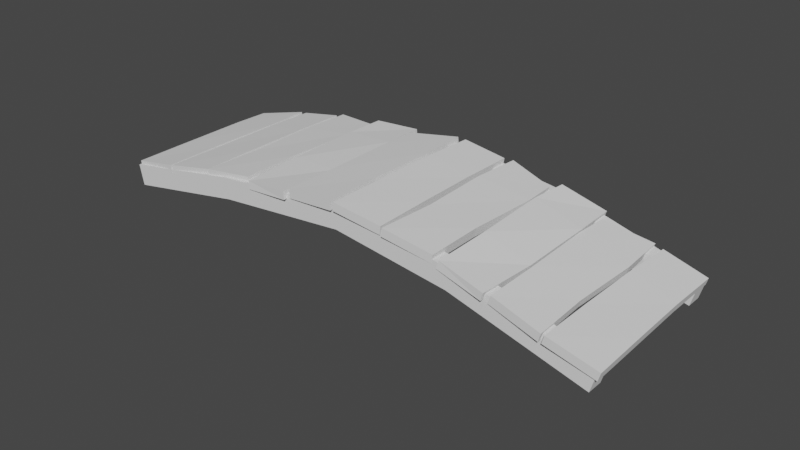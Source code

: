 # Source: bridge.blend  (saved by Blender 2.93.21; exported with 4.5.12 LTS)
import bpy
from mathutils import Matrix  # noqa: F401  (used for matrix-valued properties, if any)

bpy.ops.wm.read_factory_settings(use_empty=True)
scene = bpy.context.scene
scene.name = 'Scene'

# ---- collections
col_collection = bpy.data.collections.new('Collection'); scene.collection.children.link(col_collection)

# ---- world
world_world = bpy.data.worlds.new('World'); scene.world = world_world
world_world.use_nodes = True; world_world.node_tree.nodes.clear()
_N = world_world.node_tree.nodes; _L = world_world.node_tree.links
n0 = _N.new('ShaderNodeOutputWorld'); n0.name = 'World Output'; n0.location = (300, 300)
n1 = _N.new('ShaderNodeBackground'); n1.name = 'Background'; n1.location = (10, 300)
n1.inputs[0].default_value = (0.05088, 0.05088, 0.05088, 1.0)
_L.new(n1.outputs[0], n0.inputs[0])
n0.is_active_output = True
world_world.color = (0.05088, 0.05088, 0.05088)
world_world.use_sun_shadow = False
world_world.sun_shadow_jitter_overblur = 0.0

# ---- meshes
me_cube_001 = bpy.data.meshes.new('Cube.001')
me_cube_001.from_pydata([(3.677, -0.1837, 3.876), (3.677, -0.1837, 5.876), (6.787, 0.1837, 6.005), (6.787, 0.1837, 4.005), (6.787, -0.1837, 4.005), (6.787, -0.1837, 6.005), (3.677, 0.1837, 5.876), (3.677, 0.1837, 3.876), (1.066, -0.1837, 2.27), (0.9442, -0.1837, 4.203), (-1.731, -0.1837, -2.343), (-1.927, -0.1837, -0.5236), (-4.296, -0.1837, -7.625), (-4.52, -0.1837, -5.864), (1.066, -0.1837, 2.27), (0.9442, -0.1837, 4.203), (-1.731, -0.1837, -2.343), (-1.927, -0.1837, -0.5236), (-4.296, -0.1837, -7.625), (-4.52, -0.1837, -5.864), (1.066, 0.1837, 2.27), (0.9442, 0.1837, 4.203), (-1.731, 0.1837, -2.343), (-1.927, 0.1837, -0.5236), (-4.296, 0.1837, -7.625), (-4.52, 0.1837, -5.864), (1.066, 0.1837, 2.27), (0.9442, 0.1837, 4.203), (-1.731, 0.1837, -2.343), (-1.927, 0.1837, -0.5236), (-4.296, 0.1837, -7.625), (-4.52, 0.1837, -5.864)], [], [(24, 22, 28, 30), (22, 20, 26, 28), (3, 2, 6, 7), (4, 0, 1, 5), (26, 27, 29, 28), (7, 6, 21, 20), (0, 8, 9, 1), (12, 18, 16, 10), (10, 16, 14, 8), (14, 16, 17, 15), (16, 18, 19, 17), (13, 19, 18, 12), (9, 15, 17, 11), (8, 14, 15, 9), (11, 17, 19, 13), (28, 29, 31, 30), (25, 24, 30, 31), (21, 23, 29, 27), (20, 21, 27, 26), (23, 25, 31, 29), (11, 13, 25, 23), (4, 5, 2, 3), (9, 11, 23, 21), (1, 9, 21, 6), (12, 10, 22, 24), (0, 4, 3, 7), (10, 8, 20, 22), (8, 0, 7, 20), (5, 1, 6, 2), (13, 12, 24, 25)])
_uv = me_cube_001.uv_layers.new(name='UVMap')
_uv.uv.foreach_set('vector', [0.0, 0.0, 0.0, 0.0, 0.0, 0.0, 0.0, 0.0, 0.0, 0.0, 0.0, 0.0, 0.0, 0.0, 0.0, 0.0, 0.375, 0.75, 0.625, 0.75, 0.625, 1.0, 0.375, 1.0, 0.375, 0.75, 0.375, 1.0, 0.625, 1.0, 0.625, 0.75, 0.375, 0.0, 0.625, 0.0, 0.625, 0.0, 0.375, 0.0, 0.375, 0.0, 0.625, 0.0, 0.625, 0.0, 0.375, 0.0, 0.375, 0.0, 0.375, 0.0, 0.625, 0.0, 0.625, 0.0, 0.0, 0.0, 0.0, 0.0, 0.0, 0.0, 0.0, 0.0, 0.0, 0.0, 0.0, 0.0, 0.0, 0.0, 0.0, 0.0, 0.375, 0.0, 0.375, 0.0, 0.625, 0.0, 0.625, 0.0, 0.375, 0.0, 0.375, 0.0, 0.625, 0.0, 0.625, 0.0, 0.0, 0.0, 0.0, 0.0, 0.0, 0.0, 0.0, 0.0, 0.0, 0.0, 0.0, 0.0, 0.0, 0.0, 0.0, 0.0, 0.375, 0.0, 0.375, 0.0, 0.625, 0.0, 0.625, 0.0, 0.0, 0.0, 0.0, 0.0, 0.0, 0.0, 0.0, 0.0, 0.375, 0.0, 0.625, 0.0, 0.625, 0.0, 0.375, 0.0, 0.0, 0.0, 0.0, 0.0, 0.0, 0.0, 0.0, 0.0, 0.0, 0.0, 0.0, 0.0, 0.0, 0.0, 0.0, 0.0, 0.375, 0.0, 0.625, 0.0, 0.625, 0.0, 0.375, 0.0, 0.0, 0.0, 0.0, 0.0, 0.0, 0.0, 0.0, 0.0, 0.0, 0.0, 0.0, 0.0, 0.0, 0.0, 0.0, 0.0, 0.375, 0.75, 0.625, 0.75, 0.625, 0.75, 0.375, 0.75, 0.0, 0.0, 0.0, 0.0, 0.0, 0.0, 0.0, 0.0, 0.625, 0.0, 0.625, 0.0, 0.625, 0.0, 0.625, 0.0, 0.0, 0.0, 0.0, 0.0, 0.0, 0.0, 0.0, 0.0, 0.375, 1.0, 0.375, 0.75, 0.375, 0.75, 0.375, 1.0, 0.0, 0.0, 0.0, 0.0, 0.0, 0.0, 0.0, 0.0, 0.375, 0.0, 0.375, 0.0, 0.375, 0.0, 0.375, 0.0, 0.625, 0.75, 0.625, 1.0, 0.625, 1.0, 0.625, 0.75, 0.0, 0.0, 0.0, 0.0, 0.0, 0.0, 0.0, 0.0])
me_cube_001.use_remesh_fix_poles = True
me_cube_001.use_remesh_preserve_attributes = False
me_cube_001.update()
me_cube_002 = bpy.data.meshes.new('Cube.002')
me_cube_002.from_pydata([(3.677, -0.1837, 3.876), (3.677, -0.1837, 5.876), (6.787, 0.1837, 6.005), (6.787, 0.1837, 4.005), (6.787, -0.1837, 4.005), (6.787, -0.1837, 6.005), (3.677, 0.1837, 5.876), (3.677, 0.1837, 3.876), (1.066, -0.1837, 2.27), (0.9442, -0.1837, 4.203), (-1.731, -0.1837, -2.343), (-1.927, -0.1837, -0.5236), (-4.296, -0.1837, -7.625), (-4.52, -0.1837, -5.864), (1.066, -0.1837, 2.27), (0.9442, -0.1837, 4.203), (-1.731, -0.1837, -2.343), (-1.927, -0.1837, -0.5236), (-4.296, -0.1837, -7.625), (-4.52, -0.1837, -5.864), (1.066, 0.1837, 2.27), (0.9442, 0.1837, 4.203), (-1.731, 0.1837, -2.343), (-1.927, 0.1837, -0.5236), (-4.296, 0.1837, -7.625), (-4.52, 0.1837, -5.864), (1.066, 0.1837, 2.27), (0.9442, 0.1837, 4.203), (-1.731, 0.1837, -2.343), (-1.927, 0.1837, -0.5236), (-4.296, 0.1837, -7.625), (-4.52, 0.1837, -5.864)], [], [(24, 22, 28, 30), (22, 20, 26, 28), (3, 2, 6, 7), (4, 0, 1, 5), (26, 27, 29, 28), (7, 6, 21, 20), (0, 8, 9, 1), (12, 18, 16, 10), (10, 16, 14, 8), (14, 16, 17, 15), (16, 18, 19, 17), (13, 19, 18, 12), (9, 15, 17, 11), (8, 14, 15, 9), (11, 17, 19, 13), (28, 29, 31, 30), (25, 24, 30, 31), (21, 23, 29, 27), (20, 21, 27, 26), (23, 25, 31, 29), (11, 13, 25, 23), (4, 5, 2, 3), (9, 11, 23, 21), (1, 9, 21, 6), (12, 10, 22, 24), (0, 4, 3, 7), (10, 8, 20, 22), (8, 0, 7, 20), (5, 1, 6, 2), (13, 12, 24, 25)])
_uv = me_cube_002.uv_layers.new(name='UVMap')
_uv.uv.foreach_set('vector', [0.0, 0.0, 0.0, 0.0, 0.0, 0.0, 0.0, 0.0, 0.0, 0.0, 0.0, 0.0, 0.0, 0.0, 0.0, 0.0, 0.375, 0.75, 0.625, 0.75, 0.625, 1.0, 0.375, 1.0, 0.375, 0.75, 0.375, 1.0, 0.625, 1.0, 0.625, 0.75, 0.375, 0.0, 0.625, 0.0, 0.625, 0.0, 0.375, 0.0, 0.375, 0.0, 0.625, 0.0, 0.625, 0.0, 0.375, 0.0, 0.375, 0.0, 0.375, 0.0, 0.625, 0.0, 0.625, 0.0, 0.0, 0.0, 0.0, 0.0, 0.0, 0.0, 0.0, 0.0, 0.0, 0.0, 0.0, 0.0, 0.0, 0.0, 0.0, 0.0, 0.375, 0.0, 0.375, 0.0, 0.625, 0.0, 0.625, 0.0, 0.375, 0.0, 0.375, 0.0, 0.625, 0.0, 0.625, 0.0, 0.0, 0.0, 0.0, 0.0, 0.0, 0.0, 0.0, 0.0, 0.0, 0.0, 0.0, 0.0, 0.0, 0.0, 0.0, 0.0, 0.375, 0.0, 0.375, 0.0, 0.625, 0.0, 0.625, 0.0, 0.0, 0.0, 0.0, 0.0, 0.0, 0.0, 0.0, 0.0, 0.375, 0.0, 0.625, 0.0, 0.625, 0.0, 0.375, 0.0, 0.0, 0.0, 0.0, 0.0, 0.0, 0.0, 0.0, 0.0, 0.0, 0.0, 0.0, 0.0, 0.0, 0.0, 0.0, 0.0, 0.375, 0.0, 0.625, 0.0, 0.625, 0.0, 0.375, 0.0, 0.0, 0.0, 0.0, 0.0, 0.0, 0.0, 0.0, 0.0, 0.0, 0.0, 0.0, 0.0, 0.0, 0.0, 0.0, 0.0, 0.375, 0.75, 0.625, 0.75, 0.625, 0.75, 0.375, 0.75, 0.0, 0.0, 0.0, 0.0, 0.0, 0.0, 0.0, 0.0, 0.625, 0.0, 0.625, 0.0, 0.625, 0.0, 0.625, 0.0, 0.0, 0.0, 0.0, 0.0, 0.0, 0.0, 0.0, 0.0, 0.375, 1.0, 0.375, 0.75, 0.375, 0.75, 0.375, 1.0, 0.0, 0.0, 0.0, 0.0, 0.0, 0.0, 0.0, 0.0, 0.375, 0.0, 0.375, 0.0, 0.375, 0.0, 0.375, 0.0, 0.625, 0.75, 0.625, 1.0, 0.625, 1.0, 0.625, 0.75, 0.0, 0.0, 0.0, 0.0, 0.0, 0.0, 0.0, 0.0])
me_cube_002.use_remesh_fix_poles = True
me_cube_002.use_remesh_preserve_attributes = False
me_cube_002.update()
me_cube_003 = bpy.data.meshes.new('Cube.003')
me_cube_003.from_pydata([(-1.09, -1.017, -1.092), (-1.09, -1.017, 1.092), (-0.9841, 1.0, -0.9395), (-0.9841, 1.0, 0.9395), (1.091, -0.9894, -1.104), (1.091, -0.9894, 1.104), (0.991, 1.0, -0.905), (0.991, 1.0, 0.905), (-1.077, 0.4588, -1.041), (-1.106, -0.3475, -0.9837), (-1.106, -0.3475, 0.9837), (-1.077, 0.4588, 1.041), (1.036, -0.3475, -1.148), (0.9787, 0.376, -1.045), (0.9787, 0.376, 1.045), (1.036, -0.3475, 1.148)], [], [(8, 11, 3, 2), (2, 3, 7, 6), (12, 15, 5, 4), (4, 5, 1, 0), (9, 12, 4, 0), (15, 10, 1, 5), (7, 3, 11, 14), (14, 11, 10, 15), (2, 6, 13, 8), (8, 13, 12, 9), (6, 7, 14, 13), (13, 14, 15, 12), (0, 1, 10, 9), (9, 10, 11, 8)])
_uv = me_cube_003.uv_layers.new(name='UVMap')
_uv.uv.foreach_set('vector', [0.375, 0.1667, 0.625, 0.1667, 0.625, 0.25, 0.375, 0.25, 0.375, 0.25, 0.625, 0.25, 0.625, 0.5, 0.375, 0.5, 0.375, 0.6667, 0.625, 0.6667, 0.625, 0.75, 0.375, 0.75, 0.375, 0.75, 0.625, 0.75, 0.625, 1.0, 0.375, 1.0, 0.125, 0.6667, 0.375, 0.6667, 0.375, 0.75, 0.125, 0.75, 0.625, 0.6667, 0.875, 0.6667, 0.875, 0.75, 0.625, 0.75, 0.625, 0.5, 0.875, 0.5, 0.875, 0.5833, 0.625, 0.5833, 0.625, 0.5833, 0.875, 0.5833, 0.875, 0.6667, 0.625, 0.6667, 0.125, 0.5, 0.375, 0.5, 0.375, 0.5833, 0.125, 0.5833, 0.125, 0.5833, 0.375, 0.5833, 0.375, 0.6667, 0.125, 0.6667, 0.375, 0.5, 0.625, 0.5, 0.625, 0.5833, 0.375, 0.5833, 0.375, 0.5833, 0.625, 0.5833, 0.625, 0.6667, 0.375, 0.6667, 0.375, 0.0, 0.625, 0.0, 0.625, 0.08333, 0.375, 0.08333, 0.375, 0.08333, 0.625, 0.08333, 0.625, 0.1667, 0.375, 0.1667])
me_cube_003.use_remesh_fix_poles = True
me_cube_003.use_remesh_preserve_attributes = False
me_cube_003.update()
me_cube_004 = bpy.data.meshes.new('Cube.004')
me_cube_004.from_pydata([(-1.09, -1.017, -1.092), (-1.09, -1.017, 1.092), (-0.9533, 1.02, -0.9395), (-0.9533, 1.02, 0.9395), (1.091, -0.9894, -1.104), (1.091, -0.9894, 1.104), (1.16, 0.8934, -0.905), (1.16, 0.8934, 0.905), (-1.077, 0.4588, -1.041), (-0.9831, -0.3435, -0.9837), (-0.9831, -0.3435, 0.9837), (-1.077, 0.4588, 1.041), (1.112, -0.3396, -1.148), (1.209, 0.4944, -1.045), (1.209, 0.4944, 1.045), (1.112, -0.3396, 1.148)], [], [(8, 11, 3, 2), (2, 3, 7, 6), (12, 15, 5, 4), (4, 5, 1, 0), (9, 12, 4, 0), (15, 10, 1, 5), (7, 3, 11, 14), (14, 11, 10, 15), (2, 6, 13, 8), (8, 13, 12, 9), (6, 7, 14, 13), (13, 14, 15, 12), (0, 1, 10, 9), (9, 10, 11, 8)])
_uv = me_cube_004.uv_layers.new(name='UVMap')
_uv.uv.foreach_set('vector', [0.375, 0.1667, 0.625, 0.1667, 0.625, 0.25, 0.375, 0.25, 0.375, 0.25, 0.625, 0.25, 0.625, 0.5, 0.375, 0.5, 0.375, 0.6667, 0.625, 0.6667, 0.625, 0.75, 0.375, 0.75, 0.375, 0.75, 0.625, 0.75, 0.625, 1.0, 0.375, 1.0, 0.125, 0.6667, 0.375, 0.6667, 0.375, 0.75, 0.125, 0.75, 0.625, 0.6667, 0.875, 0.6667, 0.875, 0.75, 0.625, 0.75, 0.625, 0.5, 0.875, 0.5, 0.875, 0.5833, 0.625, 0.5833, 0.625, 0.5833, 0.875, 0.5833, 0.875, 0.6667, 0.625, 0.6667, 0.125, 0.5, 0.375, 0.5, 0.375, 0.5833, 0.125, 0.5833, 0.125, 0.5833, 0.375, 0.5833, 0.375, 0.6667, 0.125, 0.6667, 0.375, 0.5, 0.625, 0.5, 0.625, 0.5833, 0.375, 0.5833, 0.375, 0.5833, 0.625, 0.5833, 0.625, 0.6667, 0.375, 0.6667, 0.375, 0.0, 0.625, 0.0, 0.625, 0.08333, 0.375, 0.08333, 0.375, 0.08333, 0.625, 0.08333, 0.625, 0.1667, 0.375, 0.1667])
me_cube_004.use_remesh_fix_poles = True
me_cube_004.use_remesh_preserve_attributes = False
me_cube_004.update()
me_cube_005 = bpy.data.meshes.new('Cube.005')
me_cube_005.from_pydata([(-0.8636, -1.007, -0.5529), (-0.8639, -1.006, 1.526), (-0.8928, 0.9239, -0.7249), (-0.8928, 0.9239, 1.154), (1.194, -0.9677, 0.02009), (1.177, -0.9757, 2.087), (1.16, 0.8934, -0.905), (1.16, 0.8934, 0.905), (-0.963, 0.4592, -1.041), (-0.9746, -0.3478, -0.4117), (-0.9746, -0.3478, 1.556), (-0.963, 0.4592, 1.041), (1.16, -0.3456, -0.751), (1.309, 0.4943, -0.6363), (1.309, 0.4943, 1.453), (1.176, -0.3439, 1.475)], [], [(8, 11, 3, 2), (2, 3, 7, 6), (12, 15, 5, 4), (4, 5, 1, 0), (9, 12, 4, 0), (15, 10, 1, 5), (7, 3, 11, 14), (14, 11, 10, 15), (2, 6, 13, 8), (8, 13, 12, 9), (6, 7, 14, 13), (13, 14, 15, 12), (0, 1, 10, 9), (9, 10, 11, 8)])
_uv = me_cube_005.uv_layers.new(name='UVMap')
_uv.uv.foreach_set('vector', [0.375, 0.1667, 0.625, 0.1667, 0.625, 0.25, 0.375, 0.25, 0.375, 0.25, 0.625, 0.25, 0.625, 0.5, 0.375, 0.5, 0.375, 0.6667, 0.625, 0.6667, 0.625, 0.75, 0.375, 0.75, 0.375, 0.75, 0.625, 0.75, 0.625, 1.0, 0.375, 1.0, 0.125, 0.6667, 0.375, 0.6667, 0.375, 0.75, 0.125, 0.75, 0.625, 0.6667, 0.875, 0.6667, 0.875, 0.75, 0.625, 0.75, 0.625, 0.5, 0.875, 0.5, 0.875, 0.5833, 0.625, 0.5833, 0.625, 0.5833, 0.875, 0.5833, 0.875, 0.6667, 0.625, 0.6667, 0.125, 0.5, 0.375, 0.5, 0.375, 0.5833, 0.125, 0.5833, 0.125, 0.5833, 0.375, 0.5833, 0.375, 0.6667, 0.125, 0.6667, 0.375, 0.5, 0.625, 0.5, 0.625, 0.5833, 0.375, 0.5833, 0.375, 0.5833, 0.625, 0.5833, 0.625, 0.6667, 0.375, 0.6667, 0.375, 0.0, 0.625, 0.0, 0.625, 0.08333, 0.375, 0.08333, 0.375, 0.08333, 0.625, 0.08333, 0.625, 0.1667, 0.375, 0.1667])
me_cube_005.use_remesh_fix_poles = True
me_cube_005.use_remesh_preserve_attributes = False
me_cube_005.update()
me_cube_007 = bpy.data.meshes.new('Cube.007')
me_cube_007.from_pydata([(-1.09, -1.017, -1.092), (-1.09, -1.017, 1.092), (-0.9533, 1.02, -0.9395), (-0.9533, 1.02, 0.9395), (1.14, -0.9864, -1.071), (1.14, -0.9862, 1.115), (1.166, 0.8844, -0.8946), (1.166, 0.8844, 0.9158), (-1.077, 0.4588, -1.041), (-0.9831, -0.3435, -0.9837), (-0.9831, -0.3435, 0.9837), (-1.077, 0.4588, 1.041), (1.114, -0.3402, -1.06), (1.245, 0.4946, -1.045), (1.245, 0.4946, 1.045), (1.114, -0.3402, 1.236)], [], [(8, 11, 3, 2), (2, 3, 7, 6), (12, 15, 5, 4), (4, 5, 1, 0), (9, 12, 4, 0), (15, 10, 1, 5), (7, 3, 11, 14), (14, 11, 10, 15), (2, 6, 13, 8), (8, 13, 12, 9), (6, 7, 14, 13), (13, 14, 15, 12), (0, 1, 10, 9), (9, 10, 11, 8)])
_uv = me_cube_007.uv_layers.new(name='UVMap')
_uv.uv.foreach_set('vector', [0.375, 0.1667, 0.625, 0.1667, 0.625, 0.25, 0.375, 0.25, 0.375, 0.25, 0.625, 0.25, 0.625, 0.5, 0.375, 0.5, 0.375, 0.6667, 0.625, 0.6667, 0.625, 0.75, 0.375, 0.75, 0.375, 0.75, 0.625, 0.75, 0.625, 1.0, 0.375, 1.0, 0.125, 0.6667, 0.375, 0.6667, 0.375, 0.75, 0.125, 0.75, 0.625, 0.6667, 0.875, 0.6667, 0.875, 0.75, 0.625, 0.75, 0.625, 0.5, 0.875, 0.5, 0.875, 0.5833, 0.625, 0.5833, 0.625, 0.5833, 0.875, 0.5833, 0.875, 0.6667, 0.625, 0.6667, 0.125, 0.5, 0.375, 0.5, 0.375, 0.5833, 0.125, 0.5833, 0.125, 0.5833, 0.375, 0.5833, 0.375, 0.6667, 0.125, 0.6667, 0.375, 0.5, 0.625, 0.5, 0.625, 0.5833, 0.375, 0.5833, 0.375, 0.5833, 0.625, 0.5833, 0.625, 0.6667, 0.375, 0.6667, 0.375, 0.0, 0.625, 0.0, 0.625, 0.08333, 0.375, 0.08333, 0.375, 0.08333, 0.625, 0.08333, 0.625, 0.1667, 0.375, 0.1667])
me_cube_007.use_remesh_fix_poles = True
me_cube_007.use_remesh_preserve_attributes = False
me_cube_007.update()
me_cube_008 = bpy.data.meshes.new('Cube.008')
me_cube_008.from_pydata([(-1.09, -1.017, -1.092), (-1.09, -1.017, 1.092), (-0.9841, 1.0, -0.9395), (-0.9841, 1.0, 0.9395), (1.091, -0.9894, -1.104), (1.091, -0.9894, 1.104), (0.991, 1.0, -0.905), (0.991, 1.0, 0.905), (-1.077, 0.4588, -1.041), (-1.106, -0.3475, -0.9837), (-1.106, -0.3475, 0.9837), (-1.077, 0.4588, 1.041), (1.036, -0.3475, -1.148), (0.9787, 0.376, -1.045), (0.9787, 0.376, 1.045), (1.036, -0.3475, 1.148)], [], [(8, 11, 3, 2), (2, 3, 7, 6), (12, 15, 5, 4), (4, 5, 1, 0), (9, 12, 4, 0), (15, 10, 1, 5), (7, 3, 11, 14), (14, 11, 10, 15), (2, 6, 13, 8), (8, 13, 12, 9), (6, 7, 14, 13), (13, 14, 15, 12), (0, 1, 10, 9), (9, 10, 11, 8)])
_uv = me_cube_008.uv_layers.new(name='UVMap')
_uv.uv.foreach_set('vector', [0.375, 0.1667, 0.625, 0.1667, 0.625, 0.25, 0.375, 0.25, 0.375, 0.25, 0.625, 0.25, 0.625, 0.5, 0.375, 0.5, 0.375, 0.6667, 0.625, 0.6667, 0.625, 0.75, 0.375, 0.75, 0.375, 0.75, 0.625, 0.75, 0.625, 1.0, 0.375, 1.0, 0.125, 0.6667, 0.375, 0.6667, 0.375, 0.75, 0.125, 0.75, 0.625, 0.6667, 0.875, 0.6667, 0.875, 0.75, 0.625, 0.75, 0.625, 0.5, 0.875, 0.5, 0.875, 0.5833, 0.625, 0.5833, 0.625, 0.5833, 0.875, 0.5833, 0.875, 0.6667, 0.625, 0.6667, 0.125, 0.5, 0.375, 0.5, 0.375, 0.5833, 0.125, 0.5833, 0.125, 0.5833, 0.375, 0.5833, 0.375, 0.6667, 0.125, 0.6667, 0.375, 0.5, 0.625, 0.5, 0.625, 0.5833, 0.375, 0.5833, 0.375, 0.5833, 0.625, 0.5833, 0.625, 0.6667, 0.375, 0.6667, 0.375, 0.0, 0.625, 0.0, 0.625, 0.08333, 0.375, 0.08333, 0.375, 0.08333, 0.625, 0.08333, 0.625, 0.1667, 0.375, 0.1667])
me_cube_008.use_remesh_fix_poles = True
me_cube_008.use_remesh_preserve_attributes = False
me_cube_008.update()
me_cube_009 = bpy.data.meshes.new('Cube.009')
me_cube_009.from_pydata([(-1.09, -1.017, -1.092), (-1.09, -1.017, 1.092), (-0.9533, 1.02, -0.9395), (-0.9533, 1.02, 0.9395), (1.091, -0.9894, -1.104), (1.091, -0.9894, 1.104), (1.16, 0.8934, -0.905), (1.16, 0.8934, 0.905), (-1.077, 0.4588, -1.041), (-0.9831, -0.3435, -0.9837), (-0.9831, -0.3435, 0.9837), (-1.077, 0.4588, 1.041), (1.112, -0.3396, -1.148), (1.209, 0.4944, -1.045), (1.209, 0.4944, 1.045), (1.112, -0.3396, 1.148)], [], [(8, 11, 3, 2), (2, 3, 7, 6), (12, 15, 5, 4), (4, 5, 1, 0), (9, 12, 4, 0), (15, 10, 1, 5), (7, 3, 11, 14), (14, 11, 10, 15), (2, 6, 13, 8), (8, 13, 12, 9), (6, 7, 14, 13), (13, 14, 15, 12), (0, 1, 10, 9), (9, 10, 11, 8)])
_uv = me_cube_009.uv_layers.new(name='UVMap')
_uv.uv.foreach_set('vector', [0.375, 0.1667, 0.625, 0.1667, 0.625, 0.25, 0.375, 0.25, 0.375, 0.25, 0.625, 0.25, 0.625, 0.5, 0.375, 0.5, 0.375, 0.6667, 0.625, 0.6667, 0.625, 0.75, 0.375, 0.75, 0.375, 0.75, 0.625, 0.75, 0.625, 1.0, 0.375, 1.0, 0.125, 0.6667, 0.375, 0.6667, 0.375, 0.75, 0.125, 0.75, 0.625, 0.6667, 0.875, 0.6667, 0.875, 0.75, 0.625, 0.75, 0.625, 0.5, 0.875, 0.5, 0.875, 0.5833, 0.625, 0.5833, 0.625, 0.5833, 0.875, 0.5833, 0.875, 0.6667, 0.625, 0.6667, 0.125, 0.5, 0.375, 0.5, 0.375, 0.5833, 0.125, 0.5833, 0.125, 0.5833, 0.375, 0.5833, 0.375, 0.6667, 0.125, 0.6667, 0.375, 0.5, 0.625, 0.5, 0.625, 0.5833, 0.375, 0.5833, 0.375, 0.5833, 0.625, 0.5833, 0.625, 0.6667, 0.375, 0.6667, 0.375, 0.0, 0.625, 0.0, 0.625, 0.08333, 0.375, 0.08333, 0.375, 0.08333, 0.625, 0.08333, 0.625, 0.1667, 0.375, 0.1667])
me_cube_009.use_remesh_fix_poles = True
me_cube_009.use_remesh_preserve_attributes = False
me_cube_009.update()
me_cube_010 = bpy.data.meshes.new('Cube.010')
me_cube_010.from_pydata([(-0.8636, -1.007, -0.5529), (-0.8639, -1.006, 1.526), (-0.8928, 0.9239, -0.7249), (-0.8928, 0.9239, 1.154), (1.194, -0.9677, 0.02009), (1.177, -0.9757, 2.087), (1.16, 0.8934, -0.905), (1.16, 0.8934, 0.905), (-0.963, 0.4592, -1.041), (-0.9746, -0.3478, -0.4117), (-0.9746, -0.3478, 1.556), (-0.963, 0.4592, 1.041), (1.16, -0.3456, -0.751), (1.309, 0.4943, -0.6363), (1.309, 0.4943, 1.453), (1.176, -0.3439, 1.475)], [], [(8, 11, 3, 2), (2, 3, 7, 6), (12, 15, 5, 4), (4, 5, 1, 0), (9, 12, 4, 0), (15, 10, 1, 5), (7, 3, 11, 14), (14, 11, 10, 15), (2, 6, 13, 8), (8, 13, 12, 9), (6, 7, 14, 13), (13, 14, 15, 12), (0, 1, 10, 9), (9, 10, 11, 8)])
_uv = me_cube_010.uv_layers.new(name='UVMap')
_uv.uv.foreach_set('vector', [0.375, 0.1667, 0.625, 0.1667, 0.625, 0.25, 0.375, 0.25, 0.375, 0.25, 0.625, 0.25, 0.625, 0.5, 0.375, 0.5, 0.375, 0.6667, 0.625, 0.6667, 0.625, 0.75, 0.375, 0.75, 0.375, 0.75, 0.625, 0.75, 0.625, 1.0, 0.375, 1.0, 0.125, 0.6667, 0.375, 0.6667, 0.375, 0.75, 0.125, 0.75, 0.625, 0.6667, 0.875, 0.6667, 0.875, 0.75, 0.625, 0.75, 0.625, 0.5, 0.875, 0.5, 0.875, 0.5833, 0.625, 0.5833, 0.625, 0.5833, 0.875, 0.5833, 0.875, 0.6667, 0.625, 0.6667, 0.125, 0.5, 0.375, 0.5, 0.375, 0.5833, 0.125, 0.5833, 0.125, 0.5833, 0.375, 0.5833, 0.375, 0.6667, 0.125, 0.6667, 0.375, 0.5, 0.625, 0.5, 0.625, 0.5833, 0.375, 0.5833, 0.375, 0.5833, 0.625, 0.5833, 0.625, 0.6667, 0.375, 0.6667, 0.375, 0.0, 0.625, 0.0, 0.625, 0.08333, 0.375, 0.08333, 0.375, 0.08333, 0.625, 0.08333, 0.625, 0.1667, 0.375, 0.1667])
me_cube_010.use_remesh_fix_poles = True
me_cube_010.use_remesh_preserve_attributes = False
me_cube_010.update()
me_cube_011 = bpy.data.meshes.new('Cube.011')
me_cube_011.from_pydata([(-1.09, -1.017, -1.092), (-1.09, -1.017, 1.092), (-0.9533, 1.02, -0.9395), (-0.9533, 1.02, 0.9395), (1.14, -0.9864, -1.071), (1.14, -0.9862, 1.115), (1.166, 0.8844, -0.8946), (1.166, 0.8844, 0.9158), (-1.077, 0.4588, -1.041), (-0.9831, -0.3435, -0.9837), (-0.9831, -0.3435, 0.9837), (-1.077, 0.4588, 1.041), (1.114, -0.3402, -1.06), (1.245, 0.4946, -1.045), (1.245, 0.4946, 1.045), (1.114, -0.3402, 1.236)], [], [(8, 11, 3, 2), (2, 3, 7, 6), (12, 15, 5, 4), (4, 5, 1, 0), (9, 12, 4, 0), (15, 10, 1, 5), (7, 3, 11, 14), (14, 11, 10, 15), (2, 6, 13, 8), (8, 13, 12, 9), (6, 7, 14, 13), (13, 14, 15, 12), (0, 1, 10, 9), (9, 10, 11, 8)])
_uv = me_cube_011.uv_layers.new(name='UVMap')
_uv.uv.foreach_set('vector', [0.375, 0.1667, 0.625, 0.1667, 0.625, 0.25, 0.375, 0.25, 0.375, 0.25, 0.625, 0.25, 0.625, 0.5, 0.375, 0.5, 0.375, 0.6667, 0.625, 0.6667, 0.625, 0.75, 0.375, 0.75, 0.375, 0.75, 0.625, 0.75, 0.625, 1.0, 0.375, 1.0, 0.125, 0.6667, 0.375, 0.6667, 0.375, 0.75, 0.125, 0.75, 0.625, 0.6667, 0.875, 0.6667, 0.875, 0.75, 0.625, 0.75, 0.625, 0.5, 0.875, 0.5, 0.875, 0.5833, 0.625, 0.5833, 0.625, 0.5833, 0.875, 0.5833, 0.875, 0.6667, 0.625, 0.6667, 0.125, 0.5, 0.375, 0.5, 0.375, 0.5833, 0.125, 0.5833, 0.125, 0.5833, 0.375, 0.5833, 0.375, 0.6667, 0.125, 0.6667, 0.375, 0.5, 0.625, 0.5, 0.625, 0.5833, 0.375, 0.5833, 0.375, 0.5833, 0.625, 0.5833, 0.625, 0.6667, 0.375, 0.6667, 0.375, 0.0, 0.625, 0.0, 0.625, 0.08333, 0.375, 0.08333, 0.375, 0.08333, 0.625, 0.08333, 0.625, 0.1667, 0.375, 0.1667])
me_cube_011.use_remesh_fix_poles = True
me_cube_011.use_remesh_preserve_attributes = False
me_cube_011.update()
me_cube_012 = bpy.data.meshes.new('Cube.012')
me_cube_012.from_pydata([(-1.09, -1.017, -1.092), (-1.09, -1.017, 1.092), (-0.9841, 1.0, -0.9395), (-0.9841, 1.0, 0.9395), (1.091, -0.9894, -1.104), (1.091, -0.9894, 1.104), (0.991, 1.0, -0.905), (0.991, 1.0, 0.905), (-1.077, 0.4588, -1.041), (-1.106, -0.3475, -0.9837), (-1.106, -0.3475, 0.9837), (-1.077, 0.4588, 1.041), (1.036, -0.3475, -1.148), (0.9787, 0.376, -1.045), (0.9787, 0.376, 1.045), (1.036, -0.3475, 1.148)], [], [(8, 11, 3, 2), (2, 3, 7, 6), (12, 15, 5, 4), (4, 5, 1, 0), (9, 12, 4, 0), (15, 10, 1, 5), (7, 3, 11, 14), (14, 11, 10, 15), (2, 6, 13, 8), (8, 13, 12, 9), (6, 7, 14, 13), (13, 14, 15, 12), (0, 1, 10, 9), (9, 10, 11, 8)])
_uv = me_cube_012.uv_layers.new(name='UVMap')
_uv.uv.foreach_set('vector', [0.375, 0.1667, 0.625, 0.1667, 0.625, 0.25, 0.375, 0.25, 0.375, 0.25, 0.625, 0.25, 0.625, 0.5, 0.375, 0.5, 0.375, 0.6667, 0.625, 0.6667, 0.625, 0.75, 0.375, 0.75, 0.375, 0.75, 0.625, 0.75, 0.625, 1.0, 0.375, 1.0, 0.125, 0.6667, 0.375, 0.6667, 0.375, 0.75, 0.125, 0.75, 0.625, 0.6667, 0.875, 0.6667, 0.875, 0.75, 0.625, 0.75, 0.625, 0.5, 0.875, 0.5, 0.875, 0.5833, 0.625, 0.5833, 0.625, 0.5833, 0.875, 0.5833, 0.875, 0.6667, 0.625, 0.6667, 0.125, 0.5, 0.375, 0.5, 0.375, 0.5833, 0.125, 0.5833, 0.125, 0.5833, 0.375, 0.5833, 0.375, 0.6667, 0.125, 0.6667, 0.375, 0.5, 0.625, 0.5, 0.625, 0.5833, 0.375, 0.5833, 0.375, 0.5833, 0.625, 0.5833, 0.625, 0.6667, 0.375, 0.6667, 0.375, 0.0, 0.625, 0.0, 0.625, 0.08333, 0.375, 0.08333, 0.375, 0.08333, 0.625, 0.08333, 0.625, 0.1667, 0.375, 0.1667])
me_cube_012.use_remesh_fix_poles = True
me_cube_012.use_remesh_preserve_attributes = False
me_cube_012.update()
me_cube_013 = bpy.data.meshes.new('Cube.013')
me_cube_013.from_pydata([(-1.09, -1.017, -1.092), (-1.09, -1.017, 1.092), (-0.9533, 1.02, -0.9395), (-0.9533, 1.02, 0.9395), (1.091, -0.9894, -1.104), (1.091, -0.9894, 1.104), (1.16, 0.8934, -0.905), (1.16, 0.8934, 0.905), (-1.077, 0.4588, -1.041), (-0.9831, -0.3435, -0.9837), (-0.9831, -0.3435, 0.9837), (-1.077, 0.4588, 1.041), (1.112, -0.3396, -1.148), (1.209, 0.4944, -1.045), (1.209, 0.4944, 1.045), (1.112, -0.3396, 1.148)], [], [(8, 11, 3, 2), (2, 3, 7, 6), (12, 15, 5, 4), (4, 5, 1, 0), (9, 12, 4, 0), (15, 10, 1, 5), (7, 3, 11, 14), (14, 11, 10, 15), (2, 6, 13, 8), (8, 13, 12, 9), (6, 7, 14, 13), (13, 14, 15, 12), (0, 1, 10, 9), (9, 10, 11, 8)])
_uv = me_cube_013.uv_layers.new(name='UVMap')
_uv.uv.foreach_set('vector', [0.375, 0.1667, 0.625, 0.1667, 0.625, 0.25, 0.375, 0.25, 0.375, 0.25, 0.625, 0.25, 0.625, 0.5, 0.375, 0.5, 0.375, 0.6667, 0.625, 0.6667, 0.625, 0.75, 0.375, 0.75, 0.375, 0.75, 0.625, 0.75, 0.625, 1.0, 0.375, 1.0, 0.125, 0.6667, 0.375, 0.6667, 0.375, 0.75, 0.125, 0.75, 0.625, 0.6667, 0.875, 0.6667, 0.875, 0.75, 0.625, 0.75, 0.625, 0.5, 0.875, 0.5, 0.875, 0.5833, 0.625, 0.5833, 0.625, 0.5833, 0.875, 0.5833, 0.875, 0.6667, 0.625, 0.6667, 0.125, 0.5, 0.375, 0.5, 0.375, 0.5833, 0.125, 0.5833, 0.125, 0.5833, 0.375, 0.5833, 0.375, 0.6667, 0.125, 0.6667, 0.375, 0.5, 0.625, 0.5, 0.625, 0.5833, 0.375, 0.5833, 0.375, 0.5833, 0.625, 0.5833, 0.625, 0.6667, 0.375, 0.6667, 0.375, 0.0, 0.625, 0.0, 0.625, 0.08333, 0.375, 0.08333, 0.375, 0.08333, 0.625, 0.08333, 0.625, 0.1667, 0.375, 0.1667])
me_cube_013.use_remesh_fix_poles = True
me_cube_013.use_remesh_preserve_attributes = False
me_cube_013.update()

# ---- objects
ob_cube = bpy.data.objects.new('Cube', me_cube_001)
ob_cube_001 = bpy.data.objects.new('Cube.001', me_cube_002)
ob_cube_002 = bpy.data.objects.new('Cube.002', me_cube_003)
ob_cube_003 = bpy.data.objects.new('Cube.003', me_cube_004)
ob_cube_004 = bpy.data.objects.new('Cube.004', me_cube_005)
ob_cube_006 = bpy.data.objects.new('Cube.006', me_cube_007)
ob_cube_007 = bpy.data.objects.new('Cube.007', me_cube_008)
ob_cube_008 = bpy.data.objects.new('Cube.008', me_cube_009)
ob_cube_009 = bpy.data.objects.new('Cube.009', me_cube_010)
ob_cube_010 = bpy.data.objects.new('Cube.010', me_cube_011)
ob_cube_011 = bpy.data.objects.new('Cube.011', me_cube_012)
ob_cube_012 = bpy.data.objects.new('Cube.012', me_cube_013)

# ---- transforms, parenting, visibility, modifiers, constraints
ob_cube.location = (-1.14, -1.783, 0.4985)
ob_cube.rotation_euler = (5.244e-09, 0.275, 3.79e-08)
ob_cube.scale = (1.0, 1.0, 0.2368)
ob_cube_001.location = (-1.14, 1.783, 0.4985)
ob_cube_001.rotation_euler = (5.244e-09, 0.275, 3.79e-08)
ob_cube_001.scale = (1.0, 1.0, 0.2368)
ob_cube_002.location = (5.291, -0.02421, 0.1162)
ob_cube_002.rotation_euler = (5.34e-09, 0.2774, 3.826e-08)
ob_cube_002.scale = (0.5123, 1.995, 0.08702)
ob_cube_003.location = (4.148, -0.02421, 0.425)
ob_cube_003.rotation_euler = (-5.065e-09, 3.412, 3.724e-08)
ob_cube_003.scale = (0.5123, 1.995, 0.08702)
ob_cube_004.location = (3.075, 0.07884, 0.7638)
ob_cube_004.rotation_euler = (-5.238e-09, 3.416, 3.788e-08)
ob_cube_004.scale = (0.5123, 2.117, 0.08702)
ob_cube_006.location = (1.761, -0.001339, 0.9955)
ob_cube_006.rotation_euler = (1.841e-09, 6.448, 2.232e-08)
ob_cube_006.scale = (0.5123, 1.995, 0.08702)
ob_cube_007.location = (0.6018, -0.02421, 1.168)
ob_cube_007.rotation_euler = (1.396e-09, 0.1435, 1.942e-08)
ob_cube_007.scale = (0.5123, 1.995, 0.08702)
ob_cube_008.location = (-0.5875, -0.02421, 1.179)
ob_cube_008.rotation_euler = (-6.467e-10, 3.044, -1.32e-08)
ob_cube_008.scale = (0.5123, 1.995, 0.08702)
ob_cube_009.location = (-1.705, 0.07884, 1.086)
ob_cube_009.rotation_euler = (-2.336e-10, 3.083, -7.926e-09)
ob_cube_009.scale = (0.5123, 2.117, 0.08702)
ob_cube_010.location = (-3.015, 0.08237, 0.903)
ob_cube_010.rotation_euler = (9.398e-10, 6.165, -1.592e-08)
ob_cube_010.scale = (0.5123, 1.995, 0.08702)
ob_cube_011.location = (-4.145, 0.05949, 0.7114)
ob_cube_011.rotation_euler = (2.408e-09, -0.1879, -2.555e-08)
ob_cube_011.scale = (0.5123, 1.995, 0.08702)
ob_cube_012.location = (-5.296, 0.05949, 0.4842)
ob_cube_012.rotation_euler = (-2.744e-09, 2.941, -2.729e-08)
ob_cube_012.scale = (0.5123, 1.995, 0.08702)

# ---- collection membership
col_collection.objects.link(ob_cube)
col_collection.objects.link(ob_cube_001)
col_collection.objects.link(ob_cube_002)
col_collection.objects.link(ob_cube_003)
col_collection.objects.link(ob_cube_004)
col_collection.objects.link(ob_cube_006)
col_collection.objects.link(ob_cube_007)
col_collection.objects.link(ob_cube_008)
col_collection.objects.link(ob_cube_009)
col_collection.objects.link(ob_cube_010)
col_collection.objects.link(ob_cube_011)
col_collection.objects.link(ob_cube_012)

# ---- scene / render settings (as saved in the file)
scene.frame_start = 1; scene.frame_end = 250; scene.frame_set(1)
scene.render.engine = 'BLENDER_EEVEE_NEXT'
scene.cycles.use_denoising = False
scene.cycles.samples = 128
scene.cycles.sampling_pattern = 'TABULATED_SOBOL'
scene.cycles.use_adaptive_sampling = False
scene.cycles.use_light_tree = False
scene.view_settings.view_transform = 'Filmic'
bpy.context.view_layer.update()

# ---- added for rendering (the .blend has no active camera and no usable light): camera, sun
cam_auto = bpy.data.cameras.new('AutoCamera')
cam_auto.lens = 50.0
cam_auto.sensor_width = 36.0
cam_auto.clip_end = 1000.0
ob_auto_camera = bpy.data.objects.new('AutoCamera', cam_auto)
scene.collection.objects.link(ob_auto_camera)
ob_auto_camera.location = (12.8787, -15.4983, 10.3593)
ob_auto_camera.rotation_euler = (1.09748, -7.21219e-08, 0.694738)
scene.camera = ob_auto_camera
light_auto_sun = bpy.data.lights.new('AutoSun', 'SUN')
light_auto_sun.energy = 3.0
light_auto_sun.angle = 0.0523599
ob_auto_sun = bpy.data.objects.new('AutoSun', light_auto_sun)
scene.collection.objects.link(ob_auto_sun)
ob_auto_sun.rotation_euler = (0.872665, 0.174533, 0.523599)
bpy.context.view_layer.update()
